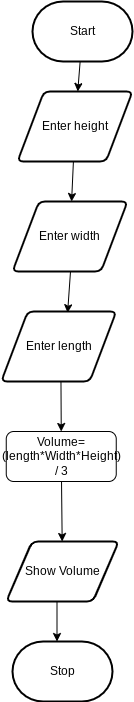

The diagram above was exported from draw.io. Its source (the exported page's mxGraphModel, read from the mxfile embedded in the PNG):
<mxGraphModel dx="1326" dy="1806" grid="1" gridSize="10" guides="1" tooltips="1" connect="1" arrows="1" fold="1" page="1" pageScale="1" pageWidth="850" pageHeight="1100" math="0" shadow="0">
  <root>
    <mxCell id="0" />
    <mxCell id="1" parent="0" />
    <mxCell id="17" value="" style="edgeStyle=none;html=1;" parent="1" source="2" target="4" edge="1">
      <mxGeometry relative="1" as="geometry" />
    </mxCell>
    <mxCell id="2" value="Start" style="strokeWidth=2;html=1;shape=mxgraph.flowchart.terminator;whiteSpace=wrap;" parent="1" vertex="1">
      <mxGeometry x="345" y="-10" width="100" height="60" as="geometry" />
    </mxCell>
    <mxCell id="3" value="Stop" style="strokeWidth=2;html=1;shape=mxgraph.flowchart.terminator;whiteSpace=wrap;" parent="1" vertex="1">
      <mxGeometry x="325" y="630" width="100" height="60" as="geometry" />
    </mxCell>
    <mxCell id="7" style="edgeStyle=none;html=1;entryX=0.5;entryY=0;entryDx=0;entryDy=0;" parent="1" target="6" edge="1">
      <mxGeometry relative="1" as="geometry">
        <mxPoint x="373.25" y="400" as="targetPoint" />
        <mxPoint x="373.25" y="330" as="sourcePoint" />
      </mxGeometry>
    </mxCell>
    <mxCell id="15" value="" style="edgeStyle=none;html=1;" parent="1" source="4" target="13" edge="1">
      <mxGeometry relative="1" as="geometry" />
    </mxCell>
    <mxCell id="4" value="Enter height" style="shape=parallelogram;html=1;strokeWidth=2;perimeter=parallelogramPerimeter;whiteSpace=wrap;rounded=1;arcSize=12;size=0.23;" parent="1" vertex="1">
      <mxGeometry x="330" y="80" width="115" height="70" as="geometry" />
    </mxCell>
    <mxCell id="8" style="edgeStyle=none;html=1;" parent="1" source="6" target="9" edge="1">
      <mxGeometry relative="1" as="geometry">
        <mxPoint x="370" y="430" as="targetPoint" />
      </mxGeometry>
    </mxCell>
    <mxCell id="6" value="Volume= (length*Width*Height) / 3" style="rounded=1;whiteSpace=wrap;html=1;" parent="1" vertex="1">
      <mxGeometry x="318.75" y="420" width="110" height="50" as="geometry" />
    </mxCell>
    <mxCell id="11" style="edgeStyle=none;html=1;" parent="1" edge="1">
      <mxGeometry relative="1" as="geometry">
        <mxPoint x="369.5" y="630" as="targetPoint" />
        <mxPoint x="369.5" y="570" as="sourcePoint" />
      </mxGeometry>
    </mxCell>
    <mxCell id="9" value="Show Volume" style="shape=parallelogram;html=1;strokeWidth=2;perimeter=parallelogramPerimeter;whiteSpace=wrap;rounded=1;arcSize=12;size=0.23;" parent="1" vertex="1">
      <mxGeometry x="318.75" y="530" width="112.5" height="60" as="geometry" />
    </mxCell>
    <mxCell id="12" value="Enter length" style="shape=parallelogram;html=1;strokeWidth=2;perimeter=parallelogramPerimeter;whiteSpace=wrap;rounded=1;arcSize=12;size=0.23;" parent="1" vertex="1">
      <mxGeometry x="313.75" y="300" width="115" height="70" as="geometry" />
    </mxCell>
    <mxCell id="13" value="Enter width" style="shape=parallelogram;html=1;strokeWidth=2;perimeter=parallelogramPerimeter;whiteSpace=wrap;rounded=1;arcSize=12;size=0.23;" parent="1" vertex="1">
      <mxGeometry x="325" y="190" width="115" height="70" as="geometry" />
    </mxCell>
    <mxCell id="14" style="edgeStyle=none;html=1;entryX=0.577;entryY=0.018;entryDx=0;entryDy=0;entryPerimeter=0;" parent="1" source="13" target="12" edge="1">
      <mxGeometry relative="1" as="geometry">
        <Array as="points">
          <mxPoint x="383" y="260" />
        </Array>
      </mxGeometry>
    </mxCell>
  </root>
</mxGraphModel>